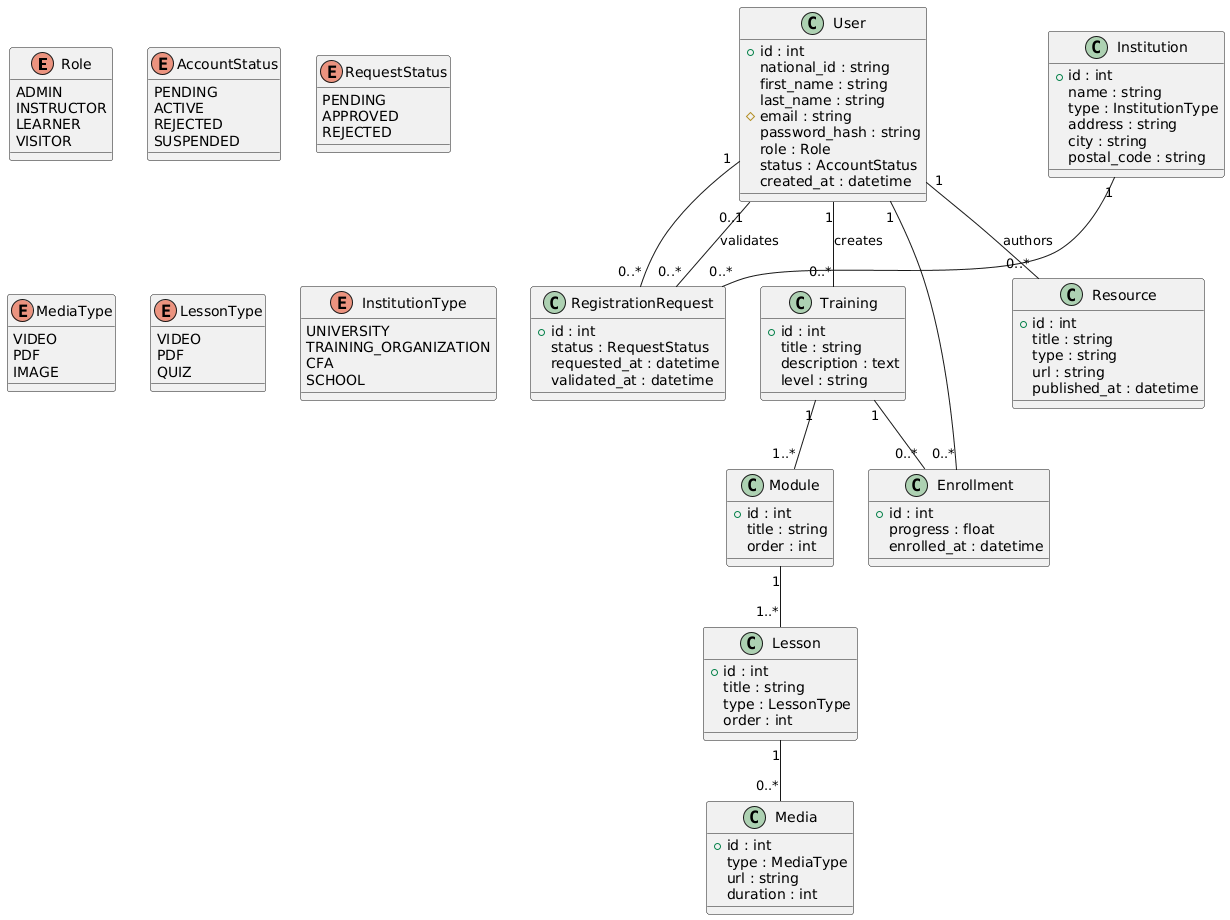

The diagram above was rendered by PlantUML. Its source (embedded in the PNG):
@startuml
' =====================
' ENUMS
' =====================

enum Role {
  ADMIN
  INSTRUCTOR
  LEARNER
  VISITOR
}

enum AccountStatus {
  PENDING
  ACTIVE
  REJECTED
  SUSPENDED
}

enum RequestStatus {
  PENDING
  APPROVED
  REJECTED
}

enum MediaType {
  VIDEO
  PDF
  IMAGE
}

enum LessonType {
  VIDEO
  PDF
  QUIZ
}

enum InstitutionType {
  UNIVERSITY
  TRAINING_ORGANIZATION
  CFA
  SCHOOL
}

' =====================
' CLASSES
' =====================

class User {
  +id : int
  national_id : string
  first_name : string
  last_name : string
  #email : string
  password_hash : string
  role : Role
  status : AccountStatus
  created_at : datetime
}

class Institution {
  +id : int
  name : string
  type : InstitutionType
  address : string
  city : string
  postal_code : string
}

class RegistrationRequest {
  +id : int
  status : RequestStatus
  requested_at : datetime
  validated_at : datetime
}

class Training {
  +id : int
  title : string
  description : text
  level : string
}

class Module {
  +id : int
  title : string
  order : int
}

class Lesson {
  +id : int
  title : string
  type : LessonType
  order : int
}

class Media {
  +id : int
  type : MediaType
  url : string
  duration : int
}

class Enrollment {
  +id : int
  progress : float
  enrolled_at : datetime
}

class Resource {
  +id : int
  title : string
  type : string
  url : string
  published_at : datetime
}

' =====================
' RELATIONSHIPS
' =====================

User "1" -- "0..*" Training : creates
Training "1" -- "1..*" Module
Module "1" -- "1..*" Lesson
Lesson "1" -- "0..*" Media

User "1" -- "0..*" RegistrationRequest
Institution "1" -- "0..*" RegistrationRequest
User "0..1" -- "0..*" RegistrationRequest : validates

User "1" -- "0..*" Enrollment
Training "1" -- "0..*" Enrollment

User "1" -- "0..*" Resource : authors
@enduml